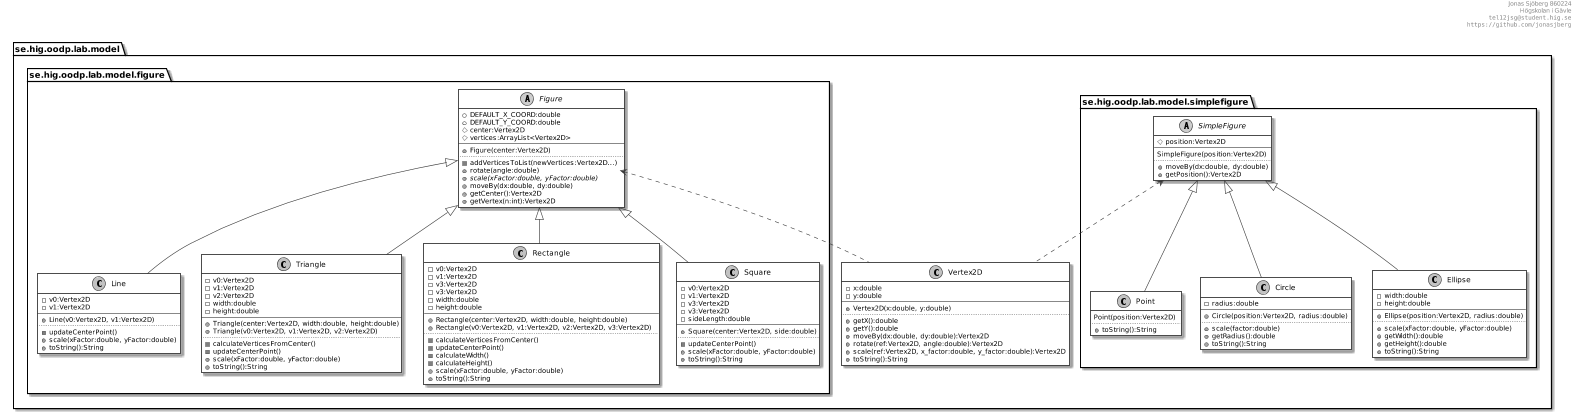

The diagram above was rendered by PlantUML. Its source (embedded in the PNG):
@startuml
' ____________________________________________________________________________
' ____ CONFIGURATION OPTIONS __________________________________________________
' debug flag creates a 'svek.dot' and 'svek.svg' file in ~/
!pragma svek_trace on

' package graphical style
skinparam packageStyle folder

' don't use symbols to indicate visibility
' skinparam classAttributeIconsize 0

' appearance
skinparam monochrome true
skinparam backgroundColor transparent
skinparam classBackgroundColor transparent
'skinparam style strictuml

header
Jonas Sjöberg 860224
Högskolan i Gävle
""tel12jsg@student.hig.se""
""https://github.com/jonasjberg""
end header


' ____________________________________________________________________________
' ____ CLASS DEFINITIONS ______________________________________________________
package se.hig.oodp.lab.model {
    class Vertex2D {
        -x:double
        -y:double
        --
        +Vertex2D(x:double, y:double)
        ..
        +getX():double
        +getY():double
        +moveBy(dx:double, dy:double):Vertex2D
        +rotate(ref:Vertex2D, angle:double):Vertex2D
        +scale(ref:Vertex2D, x_factor:double, y_factor:double):Vertex2D
        +toString():String
    }

    package se.hig.oodp.lab.model.simplefigure {
        abstract class SimpleFigure {
            #position:Vertex2D
            --
            SimpleFigure(position:Vertex2D)
            ..
            +moveBy(dx:double, dy:double)
            +getPosition():Vertex2D
        }

        class Point {
            Point(position:Vertex2D)
            ..
            +toString():String
        }

        class Circle {
            -radius:double
            --
            +Circle(position:Vertex2D, radius:double)
            ..
            +scale(factor:double)
            +getRadius():double
            +toString():String
        }

        class Ellipse {
            -width:double
            -height:double
            --
            +Ellipse(position:Vertex2D, radius:double)
            ..
            +scale(xFactor:double, yFactor:double)
            +getWidth():double
            +getHeight():double
            +toString():String
        }
    }

    package se.hig.oodp.lab.model.figure {
        abstract class Figure {
            +DEFAULT_X_COORD:double
            +DEFAULT_Y_COORD:double
            #center:Vertex2D
            #vertices:ArrayList<Vertex2D>
            --
            +Figure(center:Vertex2D)
            ..
            -addVerticesToList(newVertices:Vertex2D...)
            +rotate(angle:double)
            {abstract} +scale(xFactor:double, yFactor:double)
            +moveBy(dx:double, dy:double)
            +getCenter():Vertex2D
            +getVertex(n:int):Vertex2D
        }

        class Line {
            -v0:Vertex2D
            -v1:Vertex2D
            --
            +Line(v0:Vertex2D, v1:Vertex2D)
            ..
            -updateCenterPoint()
            +scale(xFactor:double, yFactor:double)
            +toString():String
        }

        class Triangle {
            -v0:Vertex2D
            -v1:Vertex2D
            -v2:Vertex2D
            -width:double
            -height:double
            --
            +Triangle(center:Vertex2D, width:double, height:double)
            +Triangle(v0:Vertex2D, v1:Vertex2D, v2:Vertex2D)
            ..
            -calculateVerticesFromCenter()
            -updateCenterPoint()
            +scale(xFactor:double, yFactor:double)
            +toString():String
        }

        class Rectangle {
            -v0:Vertex2D
            -v1:Vertex2D
            -v3:Vertex2D
            -v3:Vertex2D
            -width:double
            -height:double
            --
            +Rectangle(center:Vertex2D, width:double, height:double)
            +Rectangle(v0:Vertex2D, v1:Vertex2D, v2:Vertex2D, v3:Vertex2D)
            ..
            -calculateVerticesFromCenter()
            -updateCenterPoint()
            -calculateWidth()
            -calculateHeight()
            +scale(xFactor:double, yFactor:double)
            +toString():String
        }

        class Square {
            -v0:Vertex2D
            -v1:Vertex2D
            -v3:Vertex2D
            -v3:Vertex2D
            -sideLength:double
            --
            +Square(center:Vertex2D, side:double)
            ..
            -updateCenterPoint()
            +scale(xFactor:double, yFactor:double)
            +toString():String
        }
    }
}


' ____________________________________________________________________________
' ____ PACKAGE HIERARCHY _____________________________________________________
' se.hig.oodp.lab.model +-- se.hig.oodp.lab.model.figure
' se.hig.oodp.lab.model +-- se.hig.oodp.lab.model.simplefigure


' ____________________________________________________________________________
' ____ RELATIONS BETWEEN CLASSES _____________________________________________
' <|--      extension
' *--       composition
' o--       aggregation

Figure <.. Vertex2D
SimpleFigure <.. Vertex2D

SimpleFigure <|-- Point
SimpleFigure <|-- Circle
SimpleFigure <|-- Ellipse

Figure <|-- Line
Figure <|-- Triangle
Figure <|-- Rectangle
Figure <|-- Square




@enduml